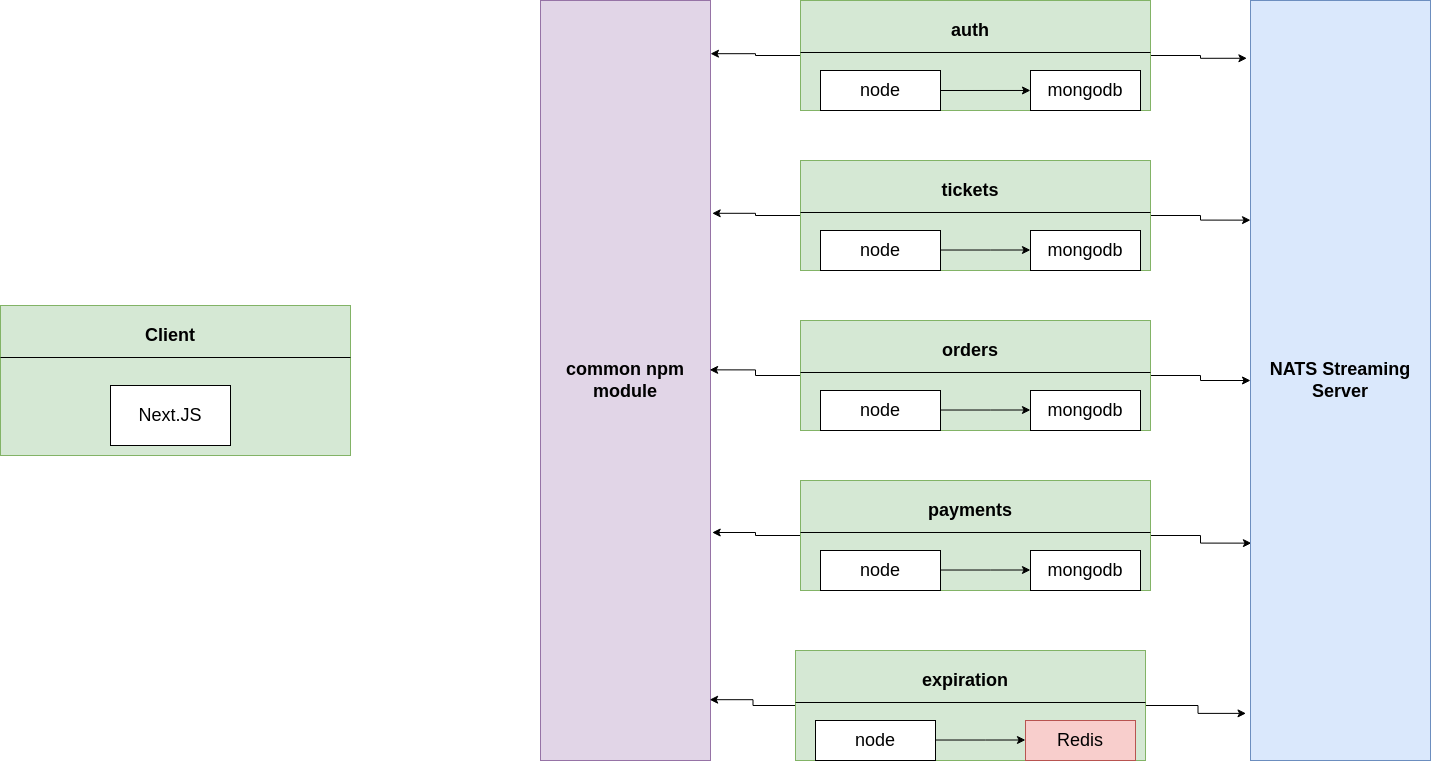

The diagram above was exported from draw.io. Its source (the exported page's mxGraphModel, read from the mxfile embedded in the PNG):
<mxGraphModel dx="2272" dy="727" grid="1" gridSize="10" guides="1" tooltips="1" connect="1" arrows="1" fold="1" page="1" pageScale="1" pageWidth="850" pageHeight="1100" math="0" shadow="0">
  <root>
    <mxCell id="0" />
    <mxCell id="1" parent="0" />
    <mxCell id="xjbLsUgFRDJ-JdZE65I2-1" value="" style="rounded=0;whiteSpace=wrap;html=1;fillColor=#d5e8d4;strokeColor=#82b366;" vertex="1" parent="1">
      <mxGeometry x="-150" y="425" width="350" height="150" as="geometry" />
    </mxCell>
    <mxCell id="xjbLsUgFRDJ-JdZE65I2-6" value="" style="endArrow=none;html=1;rounded=0;" edge="1" parent="1">
      <mxGeometry width="50" height="50" relative="1" as="geometry">
        <mxPoint x="-150" y="477" as="sourcePoint" />
        <mxPoint x="200" y="477" as="targetPoint" />
      </mxGeometry>
    </mxCell>
    <mxCell id="xjbLsUgFRDJ-JdZE65I2-9" value="&lt;font style=&quot;font-size: 18px&quot;&gt;&lt;b&gt;Client&lt;/b&gt;&lt;/font&gt;" style="text;html=1;strokeColor=none;fillColor=none;align=center;verticalAlign=middle;whiteSpace=wrap;rounded=0;" vertex="1" parent="1">
      <mxGeometry x="-70" y="435" width="180" height="40" as="geometry" />
    </mxCell>
    <mxCell id="xjbLsUgFRDJ-JdZE65I2-10" value="Next.JS" style="rounded=0;whiteSpace=wrap;html=1;fontSize=18;" vertex="1" parent="1">
      <mxGeometry x="-40" y="505" width="120" height="60" as="geometry" />
    </mxCell>
    <mxCell id="xjbLsUgFRDJ-JdZE65I2-47" style="edgeStyle=orthogonalEdgeStyle;rounded=0;orthogonalLoop=1;jettySize=auto;html=1;entryX=1;entryY=0.07;entryDx=0;entryDy=0;entryPerimeter=0;fontSize=18;" edge="1" parent="1" source="xjbLsUgFRDJ-JdZE65I2-11" target="xjbLsUgFRDJ-JdZE65I2-24">
      <mxGeometry relative="1" as="geometry" />
    </mxCell>
    <mxCell id="xjbLsUgFRDJ-JdZE65I2-55" style="edgeStyle=orthogonalEdgeStyle;rounded=0;orthogonalLoop=1;jettySize=auto;html=1;entryX=-0.02;entryY=0.076;entryDx=0;entryDy=0;entryPerimeter=0;fontSize=18;" edge="1" parent="1" source="xjbLsUgFRDJ-JdZE65I2-11" target="xjbLsUgFRDJ-JdZE65I2-45">
      <mxGeometry relative="1" as="geometry" />
    </mxCell>
    <mxCell id="xjbLsUgFRDJ-JdZE65I2-11" value="" style="rounded=0;whiteSpace=wrap;html=1;fillColor=#d5e8d4;strokeColor=#82b366;" vertex="1" parent="1">
      <mxGeometry x="650" y="120" width="350" height="110" as="geometry" />
    </mxCell>
    <mxCell id="xjbLsUgFRDJ-JdZE65I2-12" value="" style="endArrow=none;html=1;rounded=0;" edge="1" parent="1">
      <mxGeometry width="50" height="50" relative="1" as="geometry">
        <mxPoint x="650" y="172" as="sourcePoint" />
        <mxPoint x="1000" y="172" as="targetPoint" />
      </mxGeometry>
    </mxCell>
    <mxCell id="xjbLsUgFRDJ-JdZE65I2-13" value="&lt;span style=&quot;font-size: 18px&quot;&gt;&lt;b&gt;auth&lt;/b&gt;&lt;/span&gt;" style="text;html=1;strokeColor=none;fillColor=none;align=center;verticalAlign=middle;whiteSpace=wrap;rounded=0;" vertex="1" parent="1">
      <mxGeometry x="730" y="130" width="180" height="40" as="geometry" />
    </mxCell>
    <mxCell id="xjbLsUgFRDJ-JdZE65I2-14" value="node" style="rounded=0;whiteSpace=wrap;html=1;fontSize=18;" vertex="1" parent="1">
      <mxGeometry x="670" y="190" width="120" height="40" as="geometry" />
    </mxCell>
    <mxCell id="xjbLsUgFRDJ-JdZE65I2-15" value="mongodb" style="rounded=0;whiteSpace=wrap;html=1;fontSize=18;" vertex="1" parent="1">
      <mxGeometry x="880" y="190" width="110" height="40" as="geometry" />
    </mxCell>
    <mxCell id="xjbLsUgFRDJ-JdZE65I2-50" style="edgeStyle=orthogonalEdgeStyle;rounded=0;orthogonalLoop=1;jettySize=auto;html=1;entryX=1.01;entryY=0.28;entryDx=0;entryDy=0;entryPerimeter=0;fontSize=18;" edge="1" parent="1" source="xjbLsUgFRDJ-JdZE65I2-16" target="xjbLsUgFRDJ-JdZE65I2-24">
      <mxGeometry relative="1" as="geometry" />
    </mxCell>
    <mxCell id="xjbLsUgFRDJ-JdZE65I2-56" style="edgeStyle=orthogonalEdgeStyle;rounded=0;orthogonalLoop=1;jettySize=auto;html=1;entryX=0;entryY=0.289;entryDx=0;entryDy=0;entryPerimeter=0;fontSize=18;" edge="1" parent="1" source="xjbLsUgFRDJ-JdZE65I2-16" target="xjbLsUgFRDJ-JdZE65I2-45">
      <mxGeometry relative="1" as="geometry" />
    </mxCell>
    <mxCell id="xjbLsUgFRDJ-JdZE65I2-16" value="" style="rounded=0;whiteSpace=wrap;html=1;fillColor=#d5e8d4;strokeColor=#82b366;" vertex="1" parent="1">
      <mxGeometry x="650" y="280" width="350" height="110" as="geometry" />
    </mxCell>
    <mxCell id="xjbLsUgFRDJ-JdZE65I2-17" value="" style="endArrow=none;html=1;rounded=0;" edge="1" parent="1">
      <mxGeometry width="50" height="50" relative="1" as="geometry">
        <mxPoint x="650" y="332" as="sourcePoint" />
        <mxPoint x="1000" y="332" as="targetPoint" />
      </mxGeometry>
    </mxCell>
    <mxCell id="xjbLsUgFRDJ-JdZE65I2-18" value="&lt;span style=&quot;font-size: 18px&quot;&gt;&lt;b&gt;tickets&lt;/b&gt;&lt;/span&gt;" style="text;html=1;strokeColor=none;fillColor=none;align=center;verticalAlign=middle;whiteSpace=wrap;rounded=0;" vertex="1" parent="1">
      <mxGeometry x="730" y="290" width="180" height="40" as="geometry" />
    </mxCell>
    <mxCell id="xjbLsUgFRDJ-JdZE65I2-19" value="node" style="rounded=0;whiteSpace=wrap;html=1;fontSize=18;" vertex="1" parent="1">
      <mxGeometry x="670" y="350" width="120" height="40" as="geometry" />
    </mxCell>
    <mxCell id="xjbLsUgFRDJ-JdZE65I2-20" value="mongodb" style="rounded=0;whiteSpace=wrap;html=1;fontSize=18;" vertex="1" parent="1">
      <mxGeometry x="880" y="350" width="110" height="40" as="geometry" />
    </mxCell>
    <mxCell id="xjbLsUgFRDJ-JdZE65I2-22" value="" style="endArrow=classic;html=1;rounded=0;fontSize=18;entryX=0.657;entryY=0.818;entryDx=0;entryDy=0;entryPerimeter=0;" edge="1" parent="1" target="xjbLsUgFRDJ-JdZE65I2-11">
      <mxGeometry width="50" height="50" relative="1" as="geometry">
        <mxPoint x="790" y="210" as="sourcePoint" />
        <mxPoint x="840" y="160" as="targetPoint" />
      </mxGeometry>
    </mxCell>
    <mxCell id="xjbLsUgFRDJ-JdZE65I2-23" value="" style="endArrow=classic;html=1;rounded=0;fontSize=18;entryX=0.657;entryY=0.818;entryDx=0;entryDy=0;entryPerimeter=0;" edge="1" parent="1">
      <mxGeometry width="50" height="50" relative="1" as="geometry">
        <mxPoint x="790" y="369.52" as="sourcePoint" />
        <mxPoint x="879.9499999999998" y="369.5" as="targetPoint" />
        <Array as="points">
          <mxPoint x="840" y="369.52" />
        </Array>
      </mxGeometry>
    </mxCell>
    <mxCell id="xjbLsUgFRDJ-JdZE65I2-24" value="&lt;b&gt;common npm module&lt;/b&gt;" style="rounded=0;whiteSpace=wrap;html=1;fontSize=18;fillColor=#e1d5e7;strokeColor=#9673a6;" vertex="1" parent="1">
      <mxGeometry x="390" y="120" width="170" height="760" as="geometry" />
    </mxCell>
    <mxCell id="xjbLsUgFRDJ-JdZE65I2-51" style="edgeStyle=orthogonalEdgeStyle;rounded=0;orthogonalLoop=1;jettySize=auto;html=1;entryX=1.01;entryY=0.7;entryDx=0;entryDy=0;entryPerimeter=0;fontSize=18;" edge="1" parent="1" source="xjbLsUgFRDJ-JdZE65I2-25" target="xjbLsUgFRDJ-JdZE65I2-24">
      <mxGeometry relative="1" as="geometry" />
    </mxCell>
    <mxCell id="xjbLsUgFRDJ-JdZE65I2-58" style="edgeStyle=orthogonalEdgeStyle;rounded=0;orthogonalLoop=1;jettySize=auto;html=1;entryX=0.005;entryY=0.714;entryDx=0;entryDy=0;entryPerimeter=0;fontSize=18;" edge="1" parent="1" source="xjbLsUgFRDJ-JdZE65I2-25" target="xjbLsUgFRDJ-JdZE65I2-45">
      <mxGeometry relative="1" as="geometry" />
    </mxCell>
    <mxCell id="xjbLsUgFRDJ-JdZE65I2-25" value="" style="rounded=0;whiteSpace=wrap;html=1;fillColor=#d5e8d4;strokeColor=#82b366;" vertex="1" parent="1">
      <mxGeometry x="650" y="600" width="350" height="110" as="geometry" />
    </mxCell>
    <mxCell id="xjbLsUgFRDJ-JdZE65I2-26" value="" style="endArrow=none;html=1;rounded=0;" edge="1" parent="1">
      <mxGeometry width="50" height="50" relative="1" as="geometry">
        <mxPoint x="650" y="652" as="sourcePoint" />
        <mxPoint x="1000" y="652" as="targetPoint" />
      </mxGeometry>
    </mxCell>
    <mxCell id="xjbLsUgFRDJ-JdZE65I2-27" value="&lt;span style=&quot;font-size: 18px&quot;&gt;&lt;b&gt;payments&lt;/b&gt;&lt;/span&gt;" style="text;html=1;strokeColor=none;fillColor=none;align=center;verticalAlign=middle;whiteSpace=wrap;rounded=0;" vertex="1" parent="1">
      <mxGeometry x="730" y="610" width="180" height="40" as="geometry" />
    </mxCell>
    <mxCell id="xjbLsUgFRDJ-JdZE65I2-28" value="node" style="rounded=0;whiteSpace=wrap;html=1;fontSize=18;" vertex="1" parent="1">
      <mxGeometry x="670" y="670" width="120" height="40" as="geometry" />
    </mxCell>
    <mxCell id="xjbLsUgFRDJ-JdZE65I2-29" value="mongodb" style="rounded=0;whiteSpace=wrap;html=1;fontSize=18;" vertex="1" parent="1">
      <mxGeometry x="880" y="670" width="110" height="40" as="geometry" />
    </mxCell>
    <mxCell id="xjbLsUgFRDJ-JdZE65I2-30" value="" style="endArrow=classic;html=1;rounded=0;fontSize=18;entryX=0.657;entryY=0.818;entryDx=0;entryDy=0;entryPerimeter=0;" edge="1" parent="1">
      <mxGeometry width="50" height="50" relative="1" as="geometry">
        <mxPoint x="790" y="689.52" as="sourcePoint" />
        <mxPoint x="879.9499999999998" y="689.5" as="targetPoint" />
        <Array as="points">
          <mxPoint x="840" y="689.52" />
        </Array>
      </mxGeometry>
    </mxCell>
    <mxCell id="xjbLsUgFRDJ-JdZE65I2-53" style="edgeStyle=orthogonalEdgeStyle;rounded=0;orthogonalLoop=1;jettySize=auto;html=1;entryX=0.995;entryY=0.92;entryDx=0;entryDy=0;entryPerimeter=0;fontSize=18;" edge="1" parent="1" source="xjbLsUgFRDJ-JdZE65I2-31" target="xjbLsUgFRDJ-JdZE65I2-24">
      <mxGeometry relative="1" as="geometry" />
    </mxCell>
    <mxCell id="xjbLsUgFRDJ-JdZE65I2-59" style="edgeStyle=orthogonalEdgeStyle;rounded=0;orthogonalLoop=1;jettySize=auto;html=1;entryX=-0.025;entryY=0.938;entryDx=0;entryDy=0;entryPerimeter=0;fontSize=18;" edge="1" parent="1" source="xjbLsUgFRDJ-JdZE65I2-31" target="xjbLsUgFRDJ-JdZE65I2-45">
      <mxGeometry relative="1" as="geometry" />
    </mxCell>
    <mxCell id="xjbLsUgFRDJ-JdZE65I2-31" value="" style="rounded=0;whiteSpace=wrap;html=1;fillColor=#d5e8d4;strokeColor=#82b366;" vertex="1" parent="1">
      <mxGeometry x="645" y="770" width="350" height="110" as="geometry" />
    </mxCell>
    <mxCell id="xjbLsUgFRDJ-JdZE65I2-32" value="" style="endArrow=none;html=1;rounded=0;" edge="1" parent="1">
      <mxGeometry width="50" height="50" relative="1" as="geometry">
        <mxPoint x="645" y="822" as="sourcePoint" />
        <mxPoint x="995" y="822" as="targetPoint" />
      </mxGeometry>
    </mxCell>
    <mxCell id="xjbLsUgFRDJ-JdZE65I2-33" value="&lt;span style=&quot;font-size: 18px&quot;&gt;&lt;b&gt;expiration&lt;/b&gt;&lt;/span&gt;" style="text;html=1;strokeColor=none;fillColor=none;align=center;verticalAlign=middle;whiteSpace=wrap;rounded=0;" vertex="1" parent="1">
      <mxGeometry x="725" y="780" width="180" height="40" as="geometry" />
    </mxCell>
    <mxCell id="xjbLsUgFRDJ-JdZE65I2-34" value="node" style="rounded=0;whiteSpace=wrap;html=1;fontSize=18;" vertex="1" parent="1">
      <mxGeometry x="665" y="840" width="120" height="40" as="geometry" />
    </mxCell>
    <mxCell id="xjbLsUgFRDJ-JdZE65I2-35" value="Redis" style="rounded=0;whiteSpace=wrap;html=1;fontSize=18;fillColor=#f8cecc;strokeColor=#b85450;" vertex="1" parent="1">
      <mxGeometry x="875" y="840" width="110" height="40" as="geometry" />
    </mxCell>
    <mxCell id="xjbLsUgFRDJ-JdZE65I2-36" value="" style="endArrow=classic;html=1;rounded=0;fontSize=18;entryX=0.657;entryY=0.818;entryDx=0;entryDy=0;entryPerimeter=0;" edge="1" parent="1">
      <mxGeometry width="50" height="50" relative="1" as="geometry">
        <mxPoint x="785" y="859.52" as="sourcePoint" />
        <mxPoint x="874.9499999999998" y="859.5" as="targetPoint" />
        <Array as="points">
          <mxPoint x="835" y="859.52" />
        </Array>
      </mxGeometry>
    </mxCell>
    <mxCell id="xjbLsUgFRDJ-JdZE65I2-52" style="edgeStyle=orthogonalEdgeStyle;rounded=0;orthogonalLoop=1;jettySize=auto;html=1;entryX=0.995;entryY=0.486;entryDx=0;entryDy=0;entryPerimeter=0;fontSize=18;" edge="1" parent="1" source="xjbLsUgFRDJ-JdZE65I2-38" target="xjbLsUgFRDJ-JdZE65I2-24">
      <mxGeometry relative="1" as="geometry" />
    </mxCell>
    <mxCell id="xjbLsUgFRDJ-JdZE65I2-57" style="edgeStyle=orthogonalEdgeStyle;rounded=0;orthogonalLoop=1;jettySize=auto;html=1;entryX=0;entryY=0.5;entryDx=0;entryDy=0;fontSize=18;" edge="1" parent="1" source="xjbLsUgFRDJ-JdZE65I2-38" target="xjbLsUgFRDJ-JdZE65I2-45">
      <mxGeometry relative="1" as="geometry" />
    </mxCell>
    <mxCell id="xjbLsUgFRDJ-JdZE65I2-38" value="" style="rounded=0;whiteSpace=wrap;html=1;fillColor=#d5e8d4;strokeColor=#82b366;" vertex="1" parent="1">
      <mxGeometry x="650" y="440" width="350" height="110" as="geometry" />
    </mxCell>
    <mxCell id="xjbLsUgFRDJ-JdZE65I2-39" value="" style="endArrow=none;html=1;rounded=0;" edge="1" parent="1">
      <mxGeometry width="50" height="50" relative="1" as="geometry">
        <mxPoint x="650" y="492" as="sourcePoint" />
        <mxPoint x="1000" y="492" as="targetPoint" />
      </mxGeometry>
    </mxCell>
    <mxCell id="xjbLsUgFRDJ-JdZE65I2-40" value="&lt;span style=&quot;font-size: 18px&quot;&gt;&lt;b&gt;orders&lt;/b&gt;&lt;/span&gt;" style="text;html=1;strokeColor=none;fillColor=none;align=center;verticalAlign=middle;whiteSpace=wrap;rounded=0;" vertex="1" parent="1">
      <mxGeometry x="730" y="450" width="180" height="40" as="geometry" />
    </mxCell>
    <mxCell id="xjbLsUgFRDJ-JdZE65I2-41" value="node" style="rounded=0;whiteSpace=wrap;html=1;fontSize=18;" vertex="1" parent="1">
      <mxGeometry x="670" y="510" width="120" height="40" as="geometry" />
    </mxCell>
    <mxCell id="xjbLsUgFRDJ-JdZE65I2-42" value="mongodb" style="rounded=0;whiteSpace=wrap;html=1;fontSize=18;" vertex="1" parent="1">
      <mxGeometry x="880" y="510" width="110" height="40" as="geometry" />
    </mxCell>
    <mxCell id="xjbLsUgFRDJ-JdZE65I2-43" value="" style="endArrow=classic;html=1;rounded=0;fontSize=18;entryX=0.657;entryY=0.818;entryDx=0;entryDy=0;entryPerimeter=0;" edge="1" parent="1">
      <mxGeometry width="50" height="50" relative="1" as="geometry">
        <mxPoint x="790" y="529.52" as="sourcePoint" />
        <mxPoint x="879.9499999999998" y="529.5" as="targetPoint" />
        <Array as="points">
          <mxPoint x="840" y="529.52" />
        </Array>
      </mxGeometry>
    </mxCell>
    <mxCell id="xjbLsUgFRDJ-JdZE65I2-45" value="&lt;b&gt;NATS Streaming Server&lt;/b&gt;" style="rounded=0;whiteSpace=wrap;html=1;fontSize=18;fillColor=#dae8fc;strokeColor=#6c8ebf;" vertex="1" parent="1">
      <mxGeometry x="1100" y="120" width="180" height="760" as="geometry" />
    </mxCell>
  </root>
</mxGraphModel>